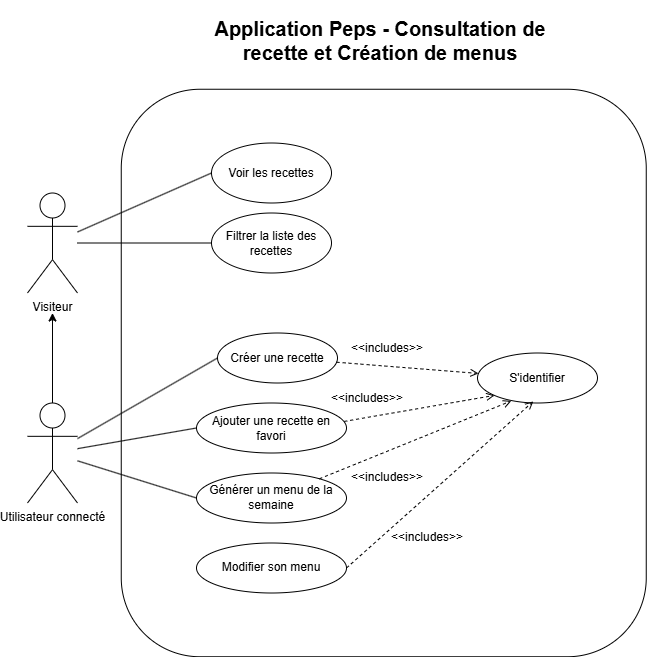

The diagram above was exported from draw.io. Its source (the exported page's mxGraphModel, read from the mxfile embedded in the PNG):
<mxGraphModel dx="2037" dy="1061" grid="1" gridSize="10" guides="1" tooltips="1" connect="1" arrows="1" fold="1" page="1" pageScale="1" pageWidth="827" pageHeight="1169" math="0" shadow="0">
  <root>
    <mxCell id="0" />
    <mxCell id="1" parent="0" />
    <mxCell id="im0SpPl8Dlzy9ooajW6h-1" value="" style="rounded=1;whiteSpace=wrap;html=1;rotation=-90;" vertex="1" parent="1">
      <mxGeometry x="182.5" y="180" width="567.5" height="525" as="geometry" />
    </mxCell>
    <mxCell id="im0SpPl8Dlzy9ooajW6h-14" style="rounded=0;orthogonalLoop=1;jettySize=auto;html=1;entryX=0;entryY=0.5;entryDx=0;entryDy=0;endArrow=none;startFill=0;" edge="1" parent="1" source="im0SpPl8Dlzy9ooajW6h-2" target="im0SpPl8Dlzy9ooajW6h-5">
      <mxGeometry relative="1" as="geometry" />
    </mxCell>
    <mxCell id="im0SpPl8Dlzy9ooajW6h-2" value="Visiteur" style="shape=umlActor;verticalLabelPosition=bottom;verticalAlign=top;html=1;outlineConnect=0;" vertex="1" parent="1">
      <mxGeometry x="110" y="262.5" width="50" height="100" as="geometry" />
    </mxCell>
    <mxCell id="im0SpPl8Dlzy9ooajW6h-3" value="Utilisateur connecté" style="shape=umlActor;verticalLabelPosition=bottom;verticalAlign=top;html=1;outlineConnect=0;" vertex="1" parent="1">
      <mxGeometry x="110" y="472.5" width="50" height="100" as="geometry" />
    </mxCell>
    <mxCell id="im0SpPl8Dlzy9ooajW6h-5" value="Voir les recettes" style="ellipse;whiteSpace=wrap;html=1;" vertex="1" parent="1">
      <mxGeometry x="294" y="212.5" width="120" height="60" as="geometry" />
    </mxCell>
    <mxCell id="im0SpPl8Dlzy9ooajW6h-6" value="" style="endArrow=classic;html=1;rounded=0;" edge="1" parent="1" source="im0SpPl8Dlzy9ooajW6h-3">
      <mxGeometry width="50" height="50" relative="1" as="geometry">
        <mxPoint x="80" y="562.5" as="sourcePoint" />
        <mxPoint x="135" y="382.5" as="targetPoint" />
      </mxGeometry>
    </mxCell>
    <mxCell id="im0SpPl8Dlzy9ooajW6h-7" value="Créer une recette" style="ellipse;whiteSpace=wrap;html=1;" vertex="1" parent="1">
      <mxGeometry x="300" y="402.5" width="120" height="50" as="geometry" />
    </mxCell>
    <mxCell id="im0SpPl8Dlzy9ooajW6h-8" value="S'identifier" style="ellipse;whiteSpace=wrap;html=1;" vertex="1" parent="1">
      <mxGeometry x="560" y="422.5" width="120" height="50" as="geometry" />
    </mxCell>
    <mxCell id="im0SpPl8Dlzy9ooajW6h-11" value="Ajouter une recette en favori" style="ellipse;whiteSpace=wrap;html=1;" vertex="1" parent="1">
      <mxGeometry x="279" y="472.5" width="150" height="50" as="geometry" />
    </mxCell>
    <mxCell id="im0SpPl8Dlzy9ooajW6h-12" value="Générer un menu de la semaine" style="ellipse;whiteSpace=wrap;html=1;" vertex="1" parent="1">
      <mxGeometry x="279" y="542.5" width="150" height="50" as="geometry" />
    </mxCell>
    <mxCell id="im0SpPl8Dlzy9ooajW6h-13" value="Filtrer la liste des recettes" style="ellipse;whiteSpace=wrap;html=1;" vertex="1" parent="1">
      <mxGeometry x="294" y="282.5" width="120" height="60" as="geometry" />
    </mxCell>
    <mxCell id="im0SpPl8Dlzy9ooajW6h-15" style="rounded=0;orthogonalLoop=1;jettySize=auto;html=1;entryX=0;entryY=0.5;entryDx=0;entryDy=0;endArrow=none;startFill=0;" edge="1" parent="1" source="im0SpPl8Dlzy9ooajW6h-2" target="im0SpPl8Dlzy9ooajW6h-13">
      <mxGeometry relative="1" as="geometry">
        <mxPoint x="170" y="311.5" as="sourcePoint" />
        <mxPoint x="304" y="252.5" as="targetPoint" />
      </mxGeometry>
    </mxCell>
    <mxCell id="im0SpPl8Dlzy9ooajW6h-16" style="rounded=0;orthogonalLoop=1;jettySize=auto;html=1;entryX=0;entryY=0.5;entryDx=0;entryDy=0;endArrow=none;startFill=0;" edge="1" parent="1" source="im0SpPl8Dlzy9ooajW6h-3" target="im0SpPl8Dlzy9ooajW6h-7">
      <mxGeometry relative="1" as="geometry">
        <mxPoint x="170" y="311.5" as="sourcePoint" />
        <mxPoint x="304" y="252.5" as="targetPoint" />
      </mxGeometry>
    </mxCell>
    <mxCell id="im0SpPl8Dlzy9ooajW6h-17" style="rounded=0;orthogonalLoop=1;jettySize=auto;html=1;entryX=0;entryY=0.5;entryDx=0;entryDy=0;endArrow=none;startFill=0;" edge="1" parent="1" source="im0SpPl8Dlzy9ooajW6h-3" target="im0SpPl8Dlzy9ooajW6h-11">
      <mxGeometry relative="1" as="geometry">
        <mxPoint x="180" y="522.5" as="sourcePoint" />
        <mxPoint x="310" y="457.5" as="targetPoint" />
      </mxGeometry>
    </mxCell>
    <mxCell id="im0SpPl8Dlzy9ooajW6h-18" style="rounded=0;orthogonalLoop=1;jettySize=auto;html=1;entryX=0;entryY=0.5;entryDx=0;entryDy=0;endArrow=none;startFill=0;" edge="1" parent="1" source="im0SpPl8Dlzy9ooajW6h-3" target="im0SpPl8Dlzy9ooajW6h-12">
      <mxGeometry relative="1" as="geometry">
        <mxPoint x="170" y="529.5" as="sourcePoint" />
        <mxPoint x="289" y="517.5" as="targetPoint" />
      </mxGeometry>
    </mxCell>
    <mxCell id="im0SpPl8Dlzy9ooajW6h-19" value="Modifier son menu" style="ellipse;whiteSpace=wrap;html=1;" vertex="1" parent="1">
      <mxGeometry x="279" y="612.5" width="150" height="50" as="geometry" />
    </mxCell>
    <mxCell id="im0SpPl8Dlzy9ooajW6h-20" value="" style="group" vertex="1" connectable="0" parent="1">
      <mxGeometry x="450" y="422.5" width="60" height="30" as="geometry" />
    </mxCell>
    <mxCell id="im0SpPl8Dlzy9ooajW6h-9" style="rounded=0;orthogonalLoop=1;jettySize=auto;html=1;dashed=1;endArrow=open;endFill=0;" edge="1" parent="im0SpPl8Dlzy9ooajW6h-20" source="im0SpPl8Dlzy9ooajW6h-7" target="im0SpPl8Dlzy9ooajW6h-8">
      <mxGeometry relative="1" as="geometry" />
    </mxCell>
    <mxCell id="im0SpPl8Dlzy9ooajW6h-10" value="&amp;lt;&amp;lt;includes&amp;gt;&amp;gt;" style="text;html=1;align=center;verticalAlign=middle;whiteSpace=wrap;rounded=0;" vertex="1" parent="im0SpPl8Dlzy9ooajW6h-20">
      <mxGeometry x="-10" y="-20" width="60" height="30" as="geometry" />
    </mxCell>
    <mxCell id="im0SpPl8Dlzy9ooajW6h-25" style="rounded=0;orthogonalLoop=1;jettySize=auto;html=1;dashed=1;endArrow=open;endFill=0;entryX=0;entryY=1;entryDx=0;entryDy=0;exitX=0.985;exitY=0.368;exitDx=0;exitDy=0;exitPerimeter=0;" edge="1" parent="1" source="im0SpPl8Dlzy9ooajW6h-11" target="im0SpPl8Dlzy9ooajW6h-8">
      <mxGeometry relative="1" as="geometry">
        <mxPoint x="440" y="497.5" as="sourcePoint" />
        <mxPoint x="580" y="497.5" as="targetPoint" />
      </mxGeometry>
    </mxCell>
    <mxCell id="im0SpPl8Dlzy9ooajW6h-26" value="&amp;lt;&amp;lt;includes&amp;gt;&amp;gt;" style="text;html=1;align=center;verticalAlign=middle;whiteSpace=wrap;rounded=0;" vertex="1" parent="1">
      <mxGeometry x="420" y="452.5" width="60" height="30" as="geometry" />
    </mxCell>
    <mxCell id="im0SpPl8Dlzy9ooajW6h-27" style="rounded=0;orthogonalLoop=1;jettySize=auto;html=1;dashed=1;endArrow=open;endFill=0;entryX=0.282;entryY=0.958;entryDx=0;entryDy=0;entryPerimeter=0;" edge="1" parent="1" source="im0SpPl8Dlzy9ooajW6h-12" target="im0SpPl8Dlzy9ooajW6h-8">
      <mxGeometry relative="1" as="geometry">
        <mxPoint x="450" y="547.5" as="sourcePoint" />
        <mxPoint x="590" y="547.5" as="targetPoint" />
      </mxGeometry>
    </mxCell>
    <mxCell id="im0SpPl8Dlzy9ooajW6h-28" value="&amp;lt;&amp;lt;includes&amp;gt;&amp;gt;" style="text;html=1;align=center;verticalAlign=middle;whiteSpace=wrap;rounded=0;" vertex="1" parent="1">
      <mxGeometry x="440" y="532.5" width="60" height="30" as="geometry" />
    </mxCell>
    <mxCell id="im0SpPl8Dlzy9ooajW6h-29" style="rounded=0;orthogonalLoop=1;jettySize=auto;html=1;dashed=1;endArrow=open;endFill=0;entryX=0.465;entryY=0.968;entryDx=0;entryDy=0;entryPerimeter=0;exitX=1;exitY=0.5;exitDx=0;exitDy=0;" edge="1" parent="1" source="im0SpPl8Dlzy9ooajW6h-19" target="im0SpPl8Dlzy9ooajW6h-8">
      <mxGeometry relative="1" as="geometry">
        <mxPoint x="450" y="607.5" as="sourcePoint" />
        <mxPoint x="590" y="607.5" as="targetPoint" />
      </mxGeometry>
    </mxCell>
    <mxCell id="im0SpPl8Dlzy9ooajW6h-30" value="&amp;lt;&amp;lt;includes&amp;gt;&amp;gt;" style="text;html=1;align=center;verticalAlign=middle;whiteSpace=wrap;rounded=0;" vertex="1" parent="1">
      <mxGeometry x="480" y="592.5" width="60" height="30" as="geometry" />
    </mxCell>
    <mxCell id="im0SpPl8Dlzy9ooajW6h-32" value="&lt;font style=&quot;font-size: 20px;&quot;&gt;&lt;b&gt;Application Peps - Consultation de recette et Création de menus&lt;/b&gt;&lt;/font&gt;" style="text;html=1;align=center;verticalAlign=middle;whiteSpace=wrap;rounded=0;" vertex="1" parent="1">
      <mxGeometry x="290" y="70" width="346" height="80" as="geometry" />
    </mxCell>
  </root>
</mxGraphModel>